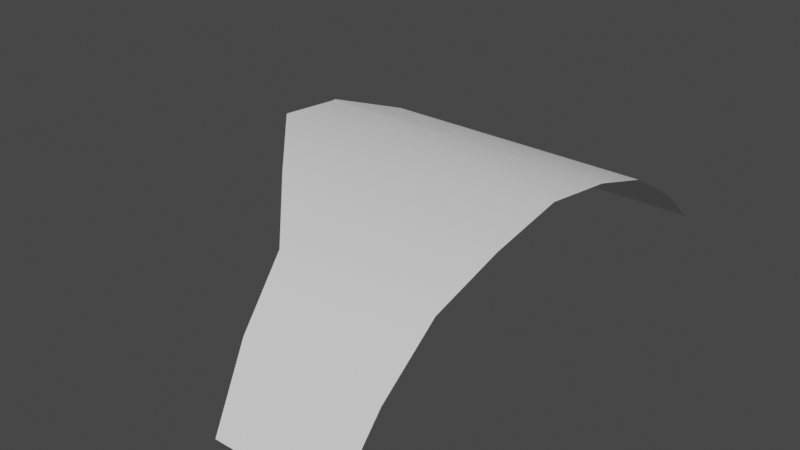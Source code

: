 # Source: Blaadje_2.blend  (saved by Blender 2.91.10; exported with 4.5.12 LTS)
import bpy
from mathutils import Matrix  # noqa: F401  (used for matrix-valued properties, if any)

bpy.ops.wm.read_factory_settings(use_empty=True)
scene = bpy.context.scene
scene.name = 'Scene'

# ---- collections
col_collection = bpy.data.collections.new('Collection'); scene.collection.children.link(col_collection)

# ---- world
world_world = bpy.data.worlds.new('World'); scene.world = world_world
world_world.use_nodes = True; world_world.node_tree.nodes.clear()
_N = world_world.node_tree.nodes; _L = world_world.node_tree.links
n0 = _N.new('ShaderNodeOutputWorld'); n0.name = 'World Output'; n0.location = (300, 300)
n1 = _N.new('ShaderNodeBackground'); n1.name = 'Background'; n1.location = (10, 300)
n1.inputs[0].default_value = (0.05088, 0.05088, 0.05088, 1.0)
_L.new(n1.outputs[0], n0.inputs[0])
n0.is_active_output = True
world_world.color = (0.05088, 0.05088, 0.05088)
world_world.use_sun_shadow = False
world_world.sun_shadow_jitter_overblur = 0.0

# ---- meshes
me_plane = bpy.data.meshes.new('Plane')
me_plane.from_pydata([(0.2562, -0.01593, 0.009202), (-0.5811, 0.3699, -0.7254), (-0.6092, 0.3421, -0.9395), (0.2562, 0.1777, -1.299), (0.2562, 0.06493, -1.427), (-0.6092, 0.3392, -0.9379), (0.2562, 0.1476, -0.1327), (0.2562, 0.3392, -0.9379), (0.2562, 0.3699, -0.7254), (-0.1345, 0.1476, -0.1327), (0.2562, 0.2831, -1.123), (0.2562, 0.3328, -0.5102), (-0.08332, -0.01593, 0.009202), (-0.1856, 0.274, -0.3008), (0.2562, 0.274, -0.3008), (-0.3833, 0.3328, -0.5102), (-0.5185, 0.2831, -1.123), (-0.3246, 0.06493, -1.427), (-0.4216, 0.1777, -1.299)], [], [(5, 1, 8, 7), (9, 12, 0, 6), (5, 7, 10, 16, 2), (15, 11, 8, 1), (17, 18, 3, 4), (13, 9, 6, 14), (13, 14, 11, 15), (18, 16, 10, 3)])
me_plane.polygons.foreach_set('use_smooth', [True] * 8)
_uv = me_plane.uv_layers.new(name='UVMap')
_uv.uv.foreach_set('vector', [0.5673, 0.6066, 0.5814, 0.5019, 1.0, 0.5019, 1.0, 0.6066, 0.8047, 0.1878, 0.8302, 0.08311, 1.0, 0.08311, 1.0, 0.1878, 0.5673, 0.6066, 1.0, 0.6066, 1.0, 0.7113, 0.6126, 0.7113, 0.5673, 0.6083, 0.6802, 0.3972, 1.0, 0.3972, 1.0, 0.5019, 0.5814, 0.5019, 0.7096, 0.9207, 0.6611, 0.816, 1.0, 0.816, 1.0, 0.9207, 0.7791, 0.2925, 0.8047, 0.1878, 1.0, 0.1878, 1.0, 0.2925, 0.7791, 0.2925, 1.0, 0.2925, 1.0, 0.3972, 0.6802, 0.3972, 0.6611, 0.816, 0.6126, 0.7113, 1.0, 0.7113, 1.0, 0.816])
me_plane.materials.append(None)
me_plane.use_remesh_fix_poles = True
me_plane.use_remesh_preserve_attributes = False
me_plane.use_mirror_vertex_groups = False
me_plane.update()

# ---- objects
ob_plane = bpy.data.objects.new('Plane', me_plane)

# ---- transforms, parenting, visibility, modifiers, constraints
ob_plane.location = (9.706e-24, 0.0, 0.0)
ob_plane.rotation_euler = (1.571, 2.22e-16, 2.22e-16)
ob_plane.lineart.crease_threshold = 0.0

# ---- collection membership
col_collection.objects.link(ob_plane)

# ---- scene / render settings (as saved in the file)
scene.frame_start = 1; scene.frame_end = 250; scene.frame_set(1)
scene.render.engine = 'BLENDER_EEVEE_NEXT'
scene.cycles.use_denoising = False
scene.cycles.samples = 128
scene.cycles.sampling_pattern = 'TABULATED_SOBOL'
scene.cycles.use_adaptive_sampling = False
scene.cycles.use_light_tree = False
scene.view_settings.view_transform = 'Filmic'
bpy.context.view_layer.update()

# ---- added for rendering (the .blend has no active camera and no usable light): camera, sun
cam_auto = bpy.data.cameras.new('AutoCamera')
cam_auto.lens = 50.0
cam_auto.sensor_width = 36.0
cam_auto.clip_end = 1000.0
ob_auto_camera = bpy.data.objects.new('AutoCamera', cam_auto)
scene.collection.objects.link(ob_auto_camera)
ob_auto_camera.location = (1.41557, -1.20151, 1.45065)
ob_auto_camera.rotation_euler = (1.09748, -7.21219e-08, 0.694738)
scene.camera = ob_auto_camera
light_auto_sun = bpy.data.lights.new('AutoSun', 'SUN')
light_auto_sun.energy = 3.0
light_auto_sun.angle = 0.0523599
ob_auto_sun = bpy.data.objects.new('AutoSun', light_auto_sun)
scene.collection.objects.link(ob_auto_sun)
ob_auto_sun.rotation_euler = (0.872665, 0.174533, 0.523599)
bpy.context.view_layer.update()
